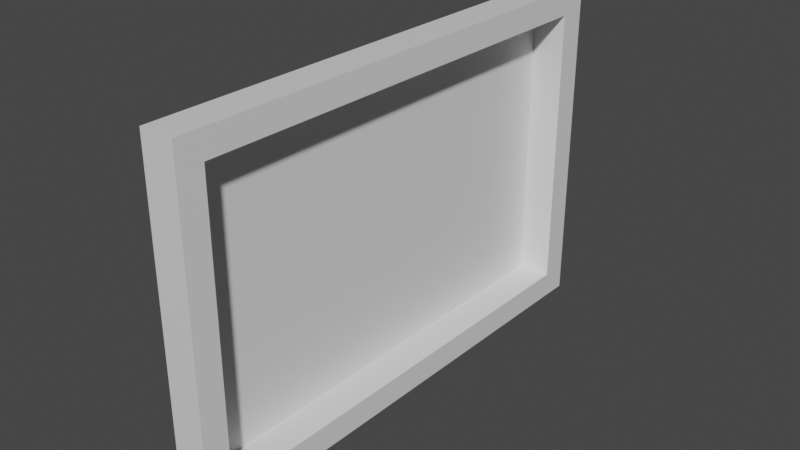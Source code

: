 # Source: tableau_JW.blend  (saved by Blender 3.2.14; exported with 4.5.12 LTS)
import bpy
from mathutils import Matrix  # noqa: F401  (used for matrix-valued properties, if any)

bpy.ops.wm.read_factory_settings(use_empty=True)
scene = bpy.context.scene
scene.name = 'Scene'

# ---- collections
col_collection = bpy.data.collections.new('Collection'); scene.collection.children.link(col_collection)

# ---- materials (node trees are filled in below, after node groups)
mat_material = bpy.data.materials.new('Material')
mat_material.alpha_threshold = 0.0
mat_material.use_transparent_shadow = False
mat_material.line_color = (0.0, 0.0, 0.0, 1.0)

# ---- material node trees
mat_material.use_nodes = True; mat_material.node_tree.nodes.clear()
_N = mat_material.node_tree.nodes; _L = mat_material.node_tree.links
n0 = _N.new('ShaderNodeOutputMaterial'); n0.name = 'Material Output'; n0.location = (300, 300)
n1 = _N.new('ShaderNodeBsdfPrincipled'); n1.name = 'Principled BSDF'; n1.location = (10, 300)
n1.distribution = 'GGX'
n1.subsurface_method = 'RANDOM_WALK_SKIN'
n1.inputs[2].default_value = 0.4
n1.inputs[3].default_value = 1.45
n1.inputs[27].default_value = (0.0, 0.0, 0.0, 1.0)
n1.inputs[28].default_value = 1.0
_L.new(n1.outputs[0], n0.inputs[0])
n0.is_active_output = True

# ---- world
world_world = bpy.data.worlds.new('World'); scene.world = world_world
world_world.use_nodes = True; world_world.node_tree.nodes.clear()
_N = world_world.node_tree.nodes; _L = world_world.node_tree.links
n0 = _N.new('ShaderNodeOutputWorld'); n0.name = 'World Output'; n0.location = (300, 300)
n1 = _N.new('ShaderNodeBackground'); n1.name = 'Background'; n1.location = (10, 300)
n1.inputs[0].default_value = (0.05088, 0.05088, 0.05088, 1.0)
_L.new(n1.outputs[0], n0.inputs[0])
n0.is_active_output = True
world_world.color = (0.05088, 0.05088, 0.05088)
world_world.use_sun_shadow = False
world_world.sun_shadow_jitter_overblur = 0.0

# ---- meshes
me_cube = bpy.data.meshes.new('Cube')
me_cube.from_pydata([(1.0, 1.0, 1.0), (1.0, 1.0, -1.0), (1.0, -1.0, 1.0), (1.0, -1.0, -1.0), (-1.0, 1.0, 1.0), (-1.0, 1.0, -1.0), (-1.0, -1.0, 1.0), (-1.0, -1.0, -1.0), (-1.0, -0.9, -1.0), (1.0, -0.9, 1.0), (-1.0, -0.9, 1.0), (1.0, -0.9, -1.0), (-1.0, 0.8919, 1.0), (1.0, 0.8919, -1.0), (-1.0, 0.8919, -1.0), (1.0, 0.8919, 1.0), (1.0, 1.0, 0.8501), (-1.0, -1.0, 0.8501), (1.0, -1.0, 0.8501), (-1.0, 1.0, 0.8501), (1.0, -0.9, 0.8501), (-1.0, -0.9, 0.8501), (1.0, 0.8919, 0.8501), (-1.0, 0.8919, 0.8501), (1.0, 1.0, -0.8478), (1.0, -1.0, -0.8478), (-1.0, 1.0, -0.8478), (1.0, -0.9, -0.8478), (-1.0, -0.9, -0.8478), (1.0, 0.8919, -0.8478), (-1.0, 0.8919, -0.8478), (-1.0, -1.0, -0.8478), (-0.1168, 0.8919, 0.8501), (-0.1168, -0.9, 0.8501), (-0.1168, -0.9, -0.8478), (-0.1168, 0.8919, -0.8478), (-1.018, 0.8919, 0.8501), (-1.018, -0.9, 0.8501), (-1.018, -0.9, -0.8478), (-1.018, 0.8919, -0.8478)], [], [(9, 10, 6, 2), (18, 2, 6, 17), (23, 12, 4, 19), (8, 11, 3, 7), (20, 9, 2, 18), (19, 4, 0, 16), (22, 15, 9, 20), (14, 13, 11, 8), (17, 6, 10, 21), (15, 12, 10, 9), (0, 4, 12, 15), (5, 1, 13, 14), (16, 0, 15, 22), (21, 10, 12, 23), (28, 21, 23, 30), (24, 16, 22, 29), (31, 17, 21, 28), (22, 20, 33, 32), (26, 19, 16, 24), (27, 20, 18, 25), (30, 23, 19, 26), (25, 18, 17, 31), (3, 25, 31, 7), (14, 30, 26, 5), (11, 27, 25, 3), (5, 26, 24, 1), (13, 29, 27, 11), (7, 31, 28, 8), (1, 24, 29, 13), (8, 28, 30, 14), (34, 35, 39, 38), (29, 22, 32, 35), (20, 27, 34, 33), (27, 29, 35, 34), (39, 36, 37, 38), (33, 34, 38, 37), (35, 32, 36, 39), (32, 33, 37, 36)])
_uv = me_cube.uv_layers.new(name='UVMap')
_uv.uv.foreach_set('vector', [0.625, 0.7375, 0.875, 0.7375, 0.875, 0.75, 0.625, 0.75, 0.6063, 0.75, 0.625, 0.75, 0.625, 1.0, 0.6063, 1.0, 0.6063, 0.2365, 0.625, 0.2365, 0.625, 0.25, 0.6063, 0.25, 0.125, 0.7375, 0.375, 0.7375, 0.375, 0.75, 0.125, 0.75, 0.6063, 0.7375, 0.625, 0.7375, 0.625, 0.75, 0.6063, 0.75, 0.6063, 0.25, 0.625, 0.25, 0.625, 0.5, 0.6063, 0.5, 0.6063, 0.5135, 0.625, 0.5135, 0.625, 0.7375, 0.6063, 0.7375, 0.125, 0.5135, 0.375, 0.5135, 0.375, 0.7375, 0.125, 0.7375, 0.6063, 0.0, 0.625, 0.0, 0.625, 0.01249, 0.6063, 0.01249, 0.625, 0.5135, 0.875, 0.5135, 0.875, 0.7375, 0.625, 0.7375, 0.625, 0.5, 0.875, 0.5, 0.875, 0.5135, 0.625, 0.5135, 0.125, 0.5, 0.375, 0.5, 0.375, 0.5135, 0.125, 0.5135, 0.6063, 0.5, 0.625, 0.5, 0.625, 0.5135, 0.6063, 0.5135, 0.6063, 0.01249, 0.625, 0.01249, 0.625, 0.2365, 0.6063, 0.2365, 0.394, 0.01249, 0.6063, 0.01249, 0.6063, 0.2365, 0.394, 0.2365, 0.394, 0.5, 0.6063, 0.5, 0.6063, 0.5135, 0.394, 0.5135, 0.394, 0.0, 0.6063, 0.0, 0.6063, 0.01249, 0.394, 0.01249, 0.6063, 0.5135, 0.6063, 0.7375, 0.6063, 0.7375, 0.6063, 0.5135, 0.394, 0.25, 0.6063, 0.25, 0.6063, 0.5, 0.394, 0.5, 0.394, 0.7375, 0.6063, 0.7375, 0.6063, 0.75, 0.394, 0.75, 0.394, 0.2365, 0.6063, 0.2365, 0.6063, 0.25, 0.394, 0.25, 0.394, 0.75, 0.6063, 0.75, 0.6063, 1.0, 0.394, 1.0, 0.375, 0.75, 0.394, 0.75, 0.394, 1.0, 0.375, 1.0, 0.375, 0.2365, 0.394, 0.2365, 0.394, 0.25, 0.375, 0.25, 0.375, 0.7375, 0.394, 0.7375, 0.394, 0.75, 0.375, 0.75, 0.375, 0.25, 0.394, 0.25, 0.394, 0.5, 0.375, 0.5, 0.375, 0.5135, 0.394, 0.5135, 0.394, 0.7375, 0.375, 0.7375, 0.375, 0.0, 0.394, 0.0, 0.394, 0.01249, 0.375, 0.01249, 0.375, 0.5, 0.394, 0.5, 0.394, 0.5135, 0.375, 0.5135, 0.375, 0.01249, 0.394, 0.01249, 0.394, 0.2365, 0.375, 0.2365, 0.394, 0.7375, 0.394, 0.5135, 0.394, 0.5135, 0.394, 0.7375, 0.394, 0.5135, 0.6063, 0.5135, 0.6063, 0.5135, 0.394, 0.5135, 0.6063, 0.7375, 0.394, 0.7375, 0.394, 0.7375, 0.6063, 0.7375, 0.394, 0.7375, 0.394, 0.5135, 0.394, 0.5135, 0.394, 0.7375, 0.394, 0.5135, 0.6063, 0.5135, 0.6063, 0.7375, 0.394, 0.7375, 0.6063, 0.7375, 0.394, 0.7375, 0.394, 0.7375, 0.6063, 0.7375, 0.394, 0.5135, 0.6063, 0.5135, 0.6063, 0.5135, 0.394, 0.5135, 0.6063, 0.5135, 0.6063, 0.7375, 0.6063, 0.7375, 0.6063, 0.5135])
me_cube.materials.append(mat_material)
me_cube.use_mirror_vertex_groups = False
me_cube.update()

# ---- objects
ob_cube = bpy.data.objects.new('Cube', me_cube)
ob_vide = bpy.data.objects.new('Vide', None)
ob_vide_001 = bpy.data.objects.new('Vide.001', None)

# ---- transforms, parenting, visibility, modifiers, constraints
ob_cube.location = (-0.005668, 0.0, 0.0)
ob_cube.rotation_euler = (0.0, -0.0, -0.005942)
ob_cube.scale = (0.04, 0.6, 0.4)
ob_cube.lock_rotations_4d = False
ob_cube.empty_display_type = 'ARROWS'
ob_cube.lineart.crease_threshold = 0.0
ob_vide.location = (-0.006927, 0.0, 0.0)
ob_vide.rotation_euler = (1.571, 0.0, 1.571)
ob_vide.scale = (0.2208, 0.3101, 1.0)
ob_vide.empty_display_type = 'IMAGE'
ob_vide.empty_display_size = 5.0
ob_vide_001.location = (4.352e-16, -0.01648, -0.0148)
ob_vide_001.rotation_euler = (1.571, -0.0, 1.571)
ob_vide_001.scale = (0.14, 0.14, 1.0)
ob_vide_001.empty_display_type = 'IMAGE'
ob_vide_001.empty_display_size = 5.0

# ---- collection membership
col_collection.objects.link(ob_cube)
col_collection.objects.link(ob_vide)
col_collection.objects.link(ob_vide_001)

# ---- scene / render settings (as saved in the file)
scene.frame_start = 1; scene.frame_end = 250; scene.frame_set(1)
scene.render.engine = 'BLENDER_EEVEE_NEXT'
scene.cycles.sampling_pattern = 'TABULATED_SOBOL'
scene.cycles.use_light_tree = False
scene.view_settings.view_transform = 'Filmic'
bpy.context.view_layer.update()

# ---- added for rendering (the .blend has no active camera and no usable light): camera, sun
cam_auto = bpy.data.cameras.new('AutoCamera')
cam_auto.lens = 50.0
cam_auto.sensor_width = 36.0
cam_auto.clip_end = 1000.0
ob_auto_camera = bpy.data.objects.new('AutoCamera', cam_auto)
scene.collection.objects.link(ob_auto_camera)
ob_auto_camera.location = (1.33118, -1.60464, 1.06976)
ob_auto_camera.rotation_euler = (1.09748, -7.21219e-08, 0.694738)
scene.camera = ob_auto_camera
light_auto_sun = bpy.data.lights.new('AutoSun', 'SUN')
light_auto_sun.energy = 3.0
light_auto_sun.angle = 0.0523599
ob_auto_sun = bpy.data.objects.new('AutoSun', light_auto_sun)
scene.collection.objects.link(ob_auto_sun)
ob_auto_sun.rotation_euler = (0.872665, 0.174533, 0.523599)
bpy.context.view_layer.update()
